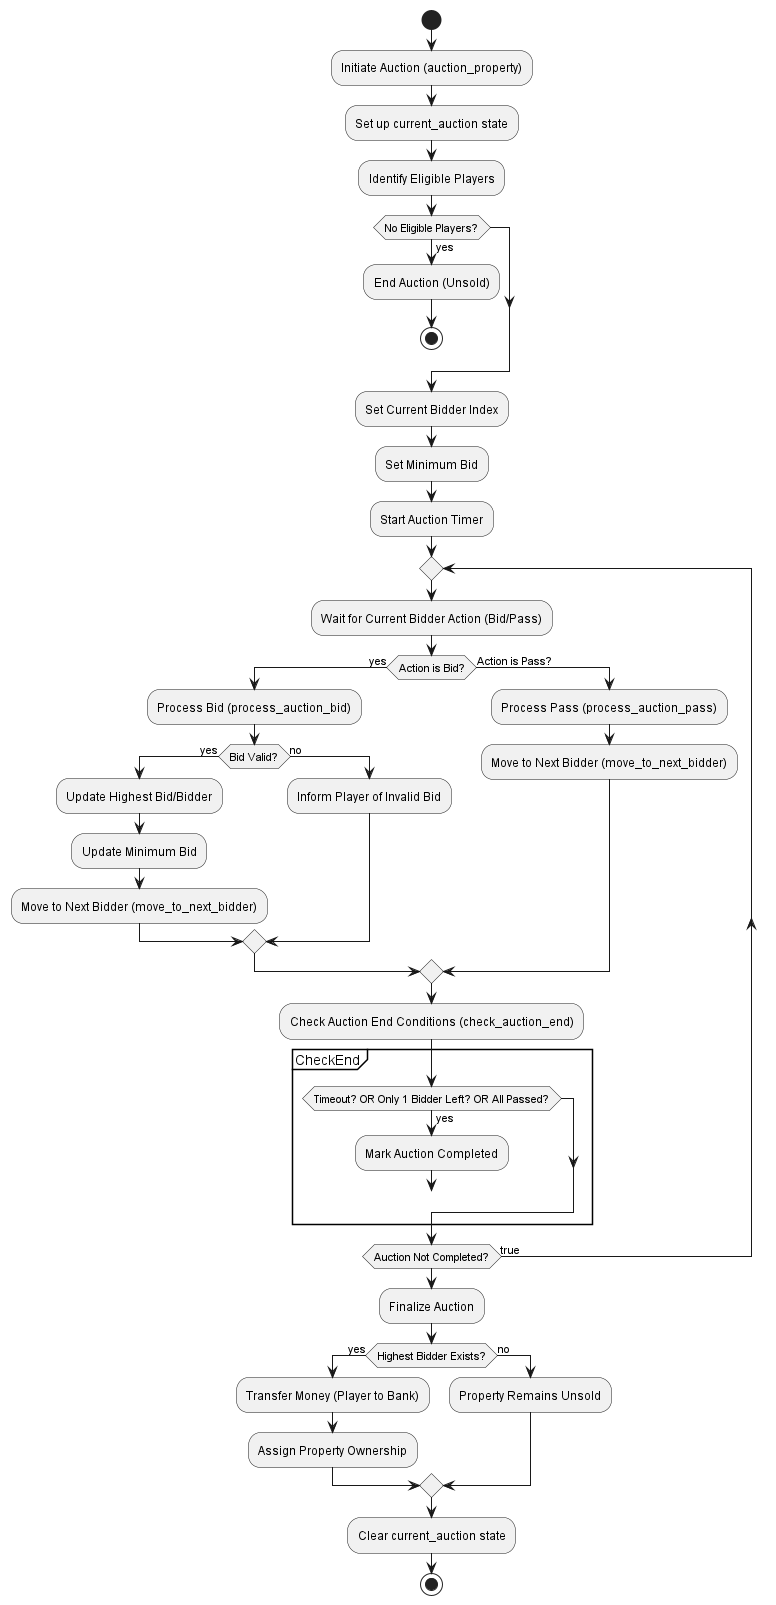

The diagram above was rendered by PlantUML. Its source (embedded in the PNG):
@startuml
 start
 :Initiate Auction (auction_property);
 :Set up current_auction state;
 :Identify Eligible Players;
 if (No Eligible Players?) then (yes)
   :End Auction (Unsold);
   stop
 endif
 :Set Current Bidder Index;
 :Set Minimum Bid;
 :Start Auction Timer;

 repeat
   :Wait for Current Bidder Action (Bid/Pass);
   if (Action is Bid?) then (yes)
     :Process Bid (process_auction_bid);
     if (Bid Valid?) then (yes)
       :Update Highest Bid/Bidder;
       :Update Minimum Bid;
       :Move to Next Bidder (move_to_next_bidder);
     else (no)
       :Inform Player of Invalid Bid;
     endif
   else (Action is Pass?)
     :Process Pass (process_auction_pass);
     :Move to Next Bidder (move_to_next_bidder);
   endif

   :Check Auction End Conditions (check_auction_end);
   partition CheckEnd {
      if (Timeout? OR Only 1 Bidder Left? OR All Passed?) then (yes)
        :Mark Auction Completed;
        break
      endif
   }

 repeat while (Auction Not Completed?) is (true)

 :Finalize Auction;
 if (Highest Bidder Exists?) then (yes)
   :Transfer Money (Player to Bank);
   :Assign Property Ownership;
 else (no)
   :Property Remains Unsold;
 endif
 :Clear current_auction state;
 stop
 @enduml